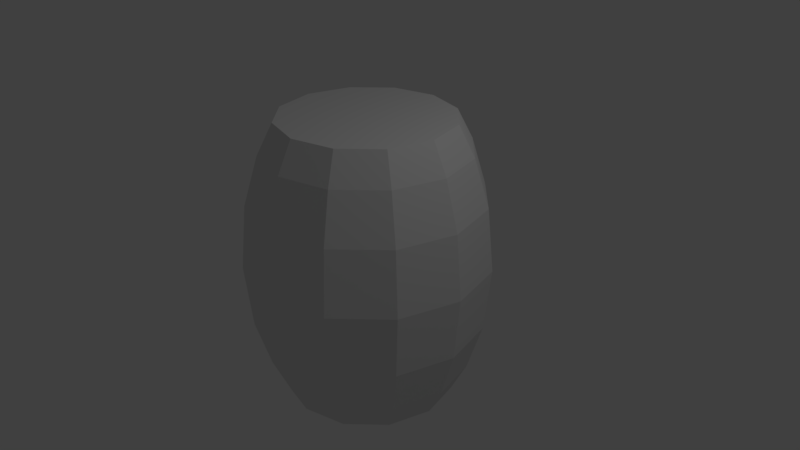 # Source: barrel.blend  (saved by Blender 2.79.0; exported with 4.5.12 LTS)
import bpy
from mathutils import Matrix  # noqa: F401  (used for matrix-valued properties, if any)

bpy.ops.wm.read_factory_settings(use_empty=True)
scene = bpy.context.scene
scene.name = 'Scene'

# ---- collections
col_collection_1 = bpy.data.collections.new('Collection 1'); scene.collection.children.link(col_collection_1)

# ---- world
world_world = bpy.data.worlds.new('World'); scene.world = world_world
world_world.color = (0.05088, 0.05088, 0.05088)
world_world.use_sun_shadow = False
world_world.sun_shadow_jitter_overblur = 0.0
world_world.cycles.sampling_method = 'MANUAL'

# ---- cameras
cam_camera = bpy.data.cameras.new('Camera')
cam_camera.clip_end = 100.0
cam_camera.lens = 35.0
cam_camera.sensor_width = 32.0
cam_camera.sensor_height = 18.0
cam_camera.ortho_scale = 7.314
cam_camera.dof.focus_distance = 0.0
cam_camera.dof.aperture_fstop = 128.0

# ---- lights
light_lamp = bpy.data.lights.new('Lamp', 'POINT')
light_lamp.transmission_factor = 0.0
light_lamp.cutoff_distance = 30.0
light_lamp.energy = 100.0
light_lamp.shadow_buffer_clip_start = 1.001
light_lamp.shadow_soft_size = 0.1
light_lamp.shadow_maximum_resolution = 0.006
light_lamp.use_absolute_resolution = True

# ---- meshes
me_cylinder_001 = bpy.data.meshes.new('Cylinder.001')
me_cylinder_001.from_pydata([(2.567e-09, 1.129, -1.129), (2.567e-09, 1.129, 1.129), (0.5646, 0.9779, -1.129), (0.5646, 0.9779, 1.129), (0.9779, 0.5646, -1.129), (0.9779, 0.5646, 1.129), (1.129, -3.139e-08, -1.129), (1.129, -3.139e-08, 1.129), (0.9779, -0.5646, -1.129), (0.9779, -0.5646, 1.129), (0.5646, -0.9779, -1.129), (0.5646, -0.9779, 1.129), (1.731e-07, -1.129, -1.129), (1.731e-07, -1.129, 1.129), (-0.5646, -0.9779, -1.129), (-0.5646, -0.9779, 1.129), (-0.9779, -0.5646, -1.129), (-0.9779, -0.5646, 1.129), (-1.129, -5.07e-07, -1.129), (-1.129, -5.07e-07, 1.129), (-0.9779, 0.5646, -1.129), (-0.9779, 0.5646, 1.129), (-0.5646, 0.9779, -1.129), (-0.5646, 0.9779, 1.129), (6.615e-09, 1.333, -0.8886), (1.041e-08, 1.524, -0.508), (1.209e-08, 1.609, 6.306e-08), (1.041e-08, 1.524, 0.508), (6.615e-09, 1.333, 0.8886), (0.6665, 1.154, 0.8886), (0.7621, 1.32, 0.508), (0.8044, 1.393, -3.283e-08), (0.7621, 1.32, -0.508), (0.6665, 1.154, -0.8886), (1.154, 0.6665, 0.8886), (1.32, 0.7621, 0.508), (1.393, 0.8044, -3.283e-08), (1.32, 0.7621, -0.508), (1.154, 0.6665, -0.8886), (1.333, -1.196e-08, 0.8886), (1.524, 6.271e-09, 0.508), (1.609, 1.434e-08, -3.283e-08), (1.524, 6.271e-09, -0.508), (1.333, -1.196e-08, -0.8886), (1.154, -0.6665, 0.8886), (1.32, -0.7621, 0.508), (1.393, -0.8044, -3.283e-08), (1.32, -0.7621, -0.508), (1.154, -0.6665, -0.8886), (0.6665, -1.154, 0.8886), (0.7621, -1.32, 0.508), (0.8044, -1.393, -3.283e-08), (0.7621, -1.32, -0.508), (0.6665, -1.154, -0.8886), (2.079e-07, -1.333, 0.8886), (2.405e-07, -1.524, 0.508), (2.55e-07, -1.609, -3.283e-08), (2.405e-07, -1.524, -0.508), (2.079e-07, -1.333, -0.8886), (-0.6665, -1.154, 0.8886), (-0.7621, -1.32, 0.508), (-0.8044, -1.393, -3.283e-08), (-0.7621, -1.32, -0.508), (-0.6665, -1.154, -0.8886), (-1.154, -0.6665, 0.8886), (-1.32, -0.7621, 0.508), (-1.393, -0.8044, -3.283e-08), (-1.32, -0.7621, -0.508), (-1.154, -0.6665, -0.8886), (-1.333, -5.734e-07, 0.8886), (-1.524, -6.357e-07, 0.508), (-1.609, -6.633e-07, -3.283e-08), (-1.524, -6.357e-07, -0.508), (-1.333, -5.734e-07, -0.8886), (-1.154, 0.6665, 0.8886), (-1.32, 0.7621, 0.508), (-1.393, 0.8044, -3.283e-08), (-1.32, 0.7621, -0.508), (-1.154, 0.6665, -0.8886), (-0.6665, 1.154, 0.8886), (-0.7621, 1.32, 0.508), (-0.8044, 1.393, -3.283e-08), (-0.7621, 1.32, -0.508), (-0.6665, 1.154, -0.8886)], [], [(28, 1, 3, 29), (29, 3, 5, 34), (34, 5, 7, 39), (39, 7, 9, 44), (44, 9, 11, 49), (49, 11, 13, 54), (54, 13, 15, 59), (59, 15, 17, 64), (64, 17, 19, 69), (69, 19, 21, 74), (3, 1, 23, 21, 19, 17, 15, 13, 11, 9, 7, 5), (74, 21, 23, 79), (79, 23, 1, 28), (0, 2, 4, 6, 8, 10, 12, 14, 16, 18, 20, 22), (22, 83, 24, 0), (83, 82, 25, 24), (82, 81, 26, 25), (81, 80, 27, 26), (80, 79, 28, 27), (20, 78, 83, 22), (78, 77, 82, 83), (77, 76, 81, 82), (76, 75, 80, 81), (75, 74, 79, 80), (18, 73, 78, 20), (73, 72, 77, 78), (72, 71, 76, 77), (71, 70, 75, 76), (70, 69, 74, 75), (16, 68, 73, 18), (68, 67, 72, 73), (67, 66, 71, 72), (66, 65, 70, 71), (65, 64, 69, 70), (14, 63, 68, 16), (63, 62, 67, 68), (62, 61, 66, 67), (61, 60, 65, 66), (60, 59, 64, 65), (12, 58, 63, 14), (58, 57, 62, 63), (57, 56, 61, 62), (56, 55, 60, 61), (55, 54, 59, 60), (10, 53, 58, 12), (53, 52, 57, 58), (52, 51, 56, 57), (51, 50, 55, 56), (50, 49, 54, 55), (8, 48, 53, 10), (48, 47, 52, 53), (47, 46, 51, 52), (46, 45, 50, 51), (45, 44, 49, 50), (6, 43, 48, 8), (43, 42, 47, 48), (42, 41, 46, 47), (41, 40, 45, 46), (40, 39, 44, 45), (4, 38, 43, 6), (38, 37, 42, 43), (37, 36, 41, 42), (36, 35, 40, 41), (35, 34, 39, 40), (2, 33, 38, 4), (33, 32, 37, 38), (32, 31, 36, 37), (31, 30, 35, 36), (30, 29, 34, 35), (0, 24, 33, 2), (24, 25, 32, 33), (25, 26, 31, 32), (26, 27, 30, 31), (27, 28, 29, 30)])
me_cylinder_001.use_remesh_preserve_volume = False
me_cylinder_001.use_remesh_preserve_attributes = False
me_cylinder_001.use_mirror_vertex_groups = False
me_cylinder_001.update()

# ---- objects
ob_cylinder = bpy.data.objects.new('Cylinder', me_cylinder_001)
ob_lamp = bpy.data.objects.new('Lamp', light_lamp)
ob_camera = bpy.data.objects.new('Camera', cam_camera)

# ---- transforms, parenting, visibility, modifiers, constraints
ob_cylinder.location = (0.0, 0.0, 0.0)
ob_cylinder.scale = (1.0, 1.0, 1.658)
ob_cylinder.lineart.crease_threshold = 0.0
ob_lamp.location = (4.076, 1.005, 5.904)
ob_lamp.rotation_euler = (0.6503, 0.05522, 1.866)
ob_lamp.lock_rotations_4d = False
ob_lamp.empty_display_type = 'ARROWS'
ob_lamp.color = (0.0, 0.0, 0.0, 0.0)
ob_lamp.lineart.crease_threshold = 0.0
ob_camera.location = (7.481, -6.508, 5.344)
ob_camera.rotation_euler = (1.109, 0.0, 0.8149)
ob_camera.lock_rotations_4d = False
ob_camera.empty_display_type = 'ARROWS'
ob_camera.color = (0.0, 0.0, 0.0, 0.0)
ob_camera.display_type = 'WIRE'
ob_camera.lineart.crease_threshold = 0.0

# ---- collection membership
col_collection_1.objects.link(ob_cylinder)
col_collection_1.objects.link(ob_lamp)
col_collection_1.objects.link(ob_camera)

# ---- scene / render settings (as saved in the file)
scene.camera = ob_camera
scene.frame_start = 1; scene.frame_end = 250; scene.frame_set(1)
scene.render.engine = 'BLENDER_EEVEE_NEXT'
scene.render.resolution_percentage = 50
scene.render.dither_intensity = 0.0
scene.cycles.use_denoising = False
scene.cycles.samples = 128
scene.cycles.sampling_pattern = 'TABULATED_SOBOL'
scene.cycles.use_adaptive_sampling = False
scene.cycles.use_light_tree = False
scene.cycles.blur_glossy = 0.0
scene.cycles.sample_clamp_indirect = 0.0
scene.view_settings.view_transform = 'Standard'
bpy.context.view_layer.update()
